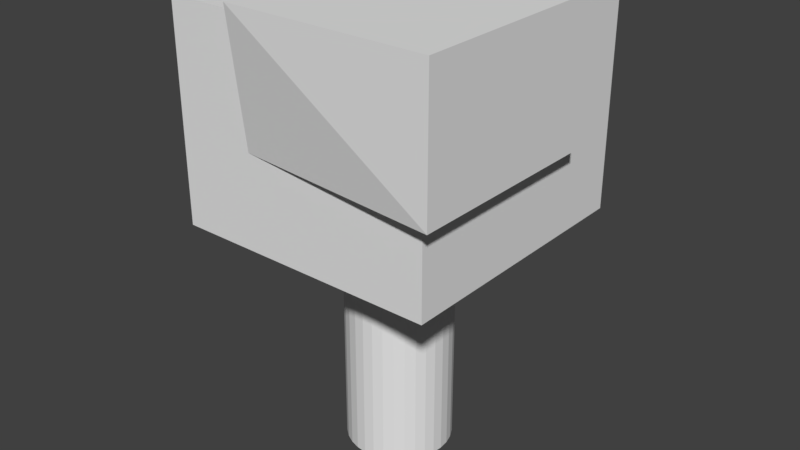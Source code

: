 # Source: treewind.blend  (saved by Blender 2.78.0; exported with 4.5.12 LTS)
import bpy
from mathutils import Matrix  # noqa: F401  (used for matrix-valued properties, if any)

bpy.ops.wm.read_factory_settings(use_empty=True)
scene = bpy.context.scene
scene.name = 'Scene'

# ---- collections
col_collection_1 = bpy.data.collections.new('Collection 1'); scene.collection.children.link(col_collection_1)

# ---- world
world_world = bpy.data.worlds.new('World'); scene.world = world_world
world_world.color = (0.05088, 0.05088, 0.05088)
world_world.use_sun_shadow = False
world_world.sun_shadow_jitter_overblur = 0.0
world_world.cycles.sampling_method = 'MANUAL'

# ---- meshes
me_cylinder = bpy.data.meshes.new('Cylinder')
me_cylinder.from_pydata([(0.0, 1.0, -1.0), (0.0, 1.0, 1.0), (0.1951, 0.9808, -1.0), (0.1951, 0.9808, 1.0), (0.3827, 0.9239, -1.0), (0.3827, 0.9239, 1.0), (0.5556, 0.8315, -1.0), (0.5556, 0.8315, 1.0), (0.7071, 0.7071, -1.0), (0.7071, 0.7071, 1.0), (0.8315, 0.5556, -1.0), (0.8315, 0.5556, 1.0), (0.9239, 0.3827, -1.0), (0.9239, 0.3827, 1.0), (0.9808, 0.1951, -1.0), (0.9808, 0.1951, 1.0), (1.0, 7.55e-08, -1.0), (1.0, 7.55e-08, 1.0), (0.9808, -0.1951, -1.0), (0.9808, -0.1951, 1.0), (0.9239, -0.3827, -1.0), (0.9239, -0.3827, 1.0), (0.8315, -0.5556, -1.0), (0.8315, -0.5556, 1.0), (0.7071, -0.7071, -1.0), (0.7071, -0.7071, 1.0), (0.5556, -0.8315, -1.0), (0.5556, -0.8315, 1.0), (0.3827, -0.9239, -1.0), (0.3827, -0.9239, 1.0), (0.1951, -0.9808, -1.0), (0.1951, -0.9808, 1.0), (-3.258e-07, -1.0, -1.0), (-3.258e-07, -1.0, 1.0), (-0.1951, -0.9808, -1.0), (-0.1951, -0.9808, 1.0), (-0.3827, -0.9239, -1.0), (-0.3827, -0.9239, 1.0), (-0.5556, -0.8315, -1.0), (-0.5556, -0.8315, 1.0), (-0.7071, -0.7071, -1.0), (-0.7071, -0.7071, 1.0), (-0.8315, -0.5556, -1.0), (-0.8315, -0.5556, 1.0), (-0.9239, -0.3827, -1.0), (-0.9239, -0.3827, 1.0), (-0.9808, -0.1951, -1.0), (-0.9808, -0.1951, 1.0), (-1.0, 9.656e-07, -1.0), (-1.0, 9.656e-07, 1.0), (-0.9808, 0.1951, -1.0), (-0.9808, 0.1951, 1.0), (-0.9239, 0.3827, -1.0), (-0.9239, 0.3827, 1.0), (-0.8315, 0.5556, -1.0), (-0.8315, 0.5556, 1.0), (-0.7071, 0.7071, -1.0), (-0.7071, 0.7071, 1.0), (-0.5556, 0.8315, -1.0), (-0.5556, 0.8315, 1.0), (-0.3827, 0.9239, -1.0), (-0.3827, 0.9239, 1.0), (-0.1951, 0.9808, -1.0), (-0.1951, 0.9808, 1.0)], [], [(0, 1, 3, 2), (2, 3, 5, 4), (4, 5, 7, 6), (6, 7, 9, 8), (8, 9, 11, 10), (10, 11, 13, 12), (12, 13, 15, 14), (14, 15, 17, 16), (16, 17, 19, 18), (18, 19, 21, 20), (20, 21, 23, 22), (22, 23, 25, 24), (24, 25, 27, 26), (26, 27, 29, 28), (28, 29, 31, 30), (30, 31, 33, 32), (32, 33, 35, 34), (34, 35, 37, 36), (36, 37, 39, 38), (38, 39, 41, 40), (40, 41, 43, 42), (42, 43, 45, 44), (44, 45, 47, 46), (46, 47, 49, 48), (48, 49, 51, 50), (50, 51, 53, 52), (52, 53, 55, 54), (54, 55, 57, 56), (56, 57, 59, 58), (58, 59, 61, 60), (3, 1, 63, 61, 59, 57, 55, 53, 51, 49, 47, 45, 43, 41, 39, 37, 35, 33, 31, 29, 27, 25, 23, 21, 19, 17, 15, 13, 11, 9, 7, 5), (60, 61, 63, 62), (62, 63, 1, 0), (0, 2, 4, 6, 8, 10, 12, 14, 16, 18, 20, 22, 24, 26, 28, 30, 32, 34, 36, 38, 40, 42, 44, 46, 48, 50, 52, 54, 56, 58, 60, 62)])
me_cylinder.use_remesh_preserve_volume = False
me_cylinder.use_remesh_preserve_attributes = False
me_cylinder.use_mirror_vertex_groups = False
me_cylinder.update()
me_cube_003 = bpy.data.meshes.new('Cube.003')
me_cube_003.from_pydata([(-0.8, -3.2, -2.0), (-0.8, -3.2, 2.0), (-0.8, 0.8, -2.0), (-0.8, 0.8, 2.0), (3.2, -3.2, -2.0), (3.2, -3.2, 2.0), (3.2, 0.8, -2.0), (3.2, 0.8, 2.0), (0.4247, -3.201, -0.2479), (0.5, -3.5, 2.25), (0.5, -0.5, -0.25), (0.5, -0.5, 2.25), (3.5, -3.5, -0.25), (3.5, -3.5, 2.25), (3.5, -0.5, -0.25), (3.5, -0.5, 2.25), (-1.0, -1.0, -1.0), (-1.0, -1.0, 1.0), (-1.0, 1.0, -1.0), (-1.0, 1.0, 1.0), (1.0, -1.0, -1.0), (1.0, -1.0, 1.0), (1.0, 1.0, -1.0), (1.0, 1.0, 1.0)], [], [(0, 1, 3, 2), (2, 3, 7, 6), (6, 7, 5, 4), (4, 5, 1, 0), (2, 6, 4, 0), (7, 3, 1, 5), (8, 9, 11, 10), (10, 11, 15, 14), (14, 15, 13, 12), (12, 13, 9, 8), (10, 14, 12, 8), (15, 11, 9, 13), (16, 17, 19, 18), (18, 19, 23, 22), (22, 23, 21, 20), (20, 21, 17, 16), (18, 22, 20, 16), (23, 19, 17, 21)])
me_cube_003.use_remesh_preserve_volume = False
me_cube_003.use_remesh_preserve_attributes = False
me_cube_003.use_mirror_vertex_groups = False
me_cube_003.update()

# ---- objects
ob_cylinder = bpy.data.objects.new('Cylinder', me_cylinder)
ob_cube_002 = bpy.data.objects.new('Cube.002', me_cube_003)

# ---- transforms, parenting, visibility, modifiers, constraints
ob_cylinder.location = (0.0, 0.0, 0.9)
ob_cylinder.scale = (0.4, 0.4, 0.9)
ob_cylinder.lineart.crease_threshold = 0.0
ob_cube_002.location = (-0.6, 0.6, 2.6)
ob_cube_002.scale = (0.5, 0.5, 0.4)
ob_cube_002.lineart.crease_threshold = 0.0

# ---- collection membership
col_collection_1.objects.link(ob_cylinder)
col_collection_1.objects.link(ob_cube_002)

# ---- scene / render settings (as saved in the file)
scene.frame_start = 1; scene.frame_end = 60; scene.frame_set(60)
scene.render.engine = 'BLENDER_EEVEE_NEXT'
scene.render.resolution_percentage = 50
scene.render.dither_intensity = 0.0
scene.cycles.use_denoising = False
scene.cycles.samples = 128
scene.cycles.sampling_pattern = 'TABULATED_SOBOL'
scene.cycles.light_sampling_threshold = 0.0
scene.cycles.use_adaptive_sampling = False
scene.cycles.use_light_tree = False
scene.cycles.blur_glossy = 0.0
scene.cycles.sample_clamp_indirect = 0.0
scene.view_settings.view_transform = 'Standard'
bpy.context.view_layer.update()

# ---- added for rendering (the .blend has no active camera and no usable light): camera, sun
cam_auto = bpy.data.cameras.new('AutoCamera')
cam_auto.lens = 50.0
cam_auto.sensor_width = 36.0
cam_auto.clip_end = 1000.0
ob_auto_camera = bpy.data.objects.new('AutoCamera', cam_auto)
scene.collection.objects.link(ob_auto_camera)
ob_auto_camera.location = (4.40152, -5.27682, 5.25121)
ob_auto_camera.rotation_euler = (1.09748, -7.21219e-08, 0.694738)
scene.camera = ob_auto_camera
light_auto_sun = bpy.data.lights.new('AutoSun', 'SUN')
light_auto_sun.energy = 3.0
light_auto_sun.angle = 0.0523599
ob_auto_sun = bpy.data.objects.new('AutoSun', light_auto_sun)
scene.collection.objects.link(ob_auto_sun)
ob_auto_sun.rotation_euler = (0.872665, 0.174533, 0.523599)
bpy.context.view_layer.update()
